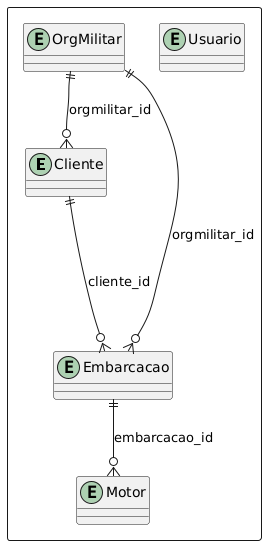

The diagram above was rendered by PlantUML. Its source (embedded in the PNG):
@startuml
rectangle {


entity "Cliente" as cliente {
}

entity "Embarcacao" as embarcacao {
}

entity "Motor" as motor {
}

entity "OrgMilitar" as orgmilitar {
}

entity "Usuario" as usuario {
}



embarcacao ||--o{ motor : "embarcacao_id"
cliente ||---o{ embarcacao : "cliente_id"
orgmilitar ||--o{ cliente : "orgmilitar_id"
orgmilitar ||--o{ embarcacao : "orgmilitar_id"
}
@enduml